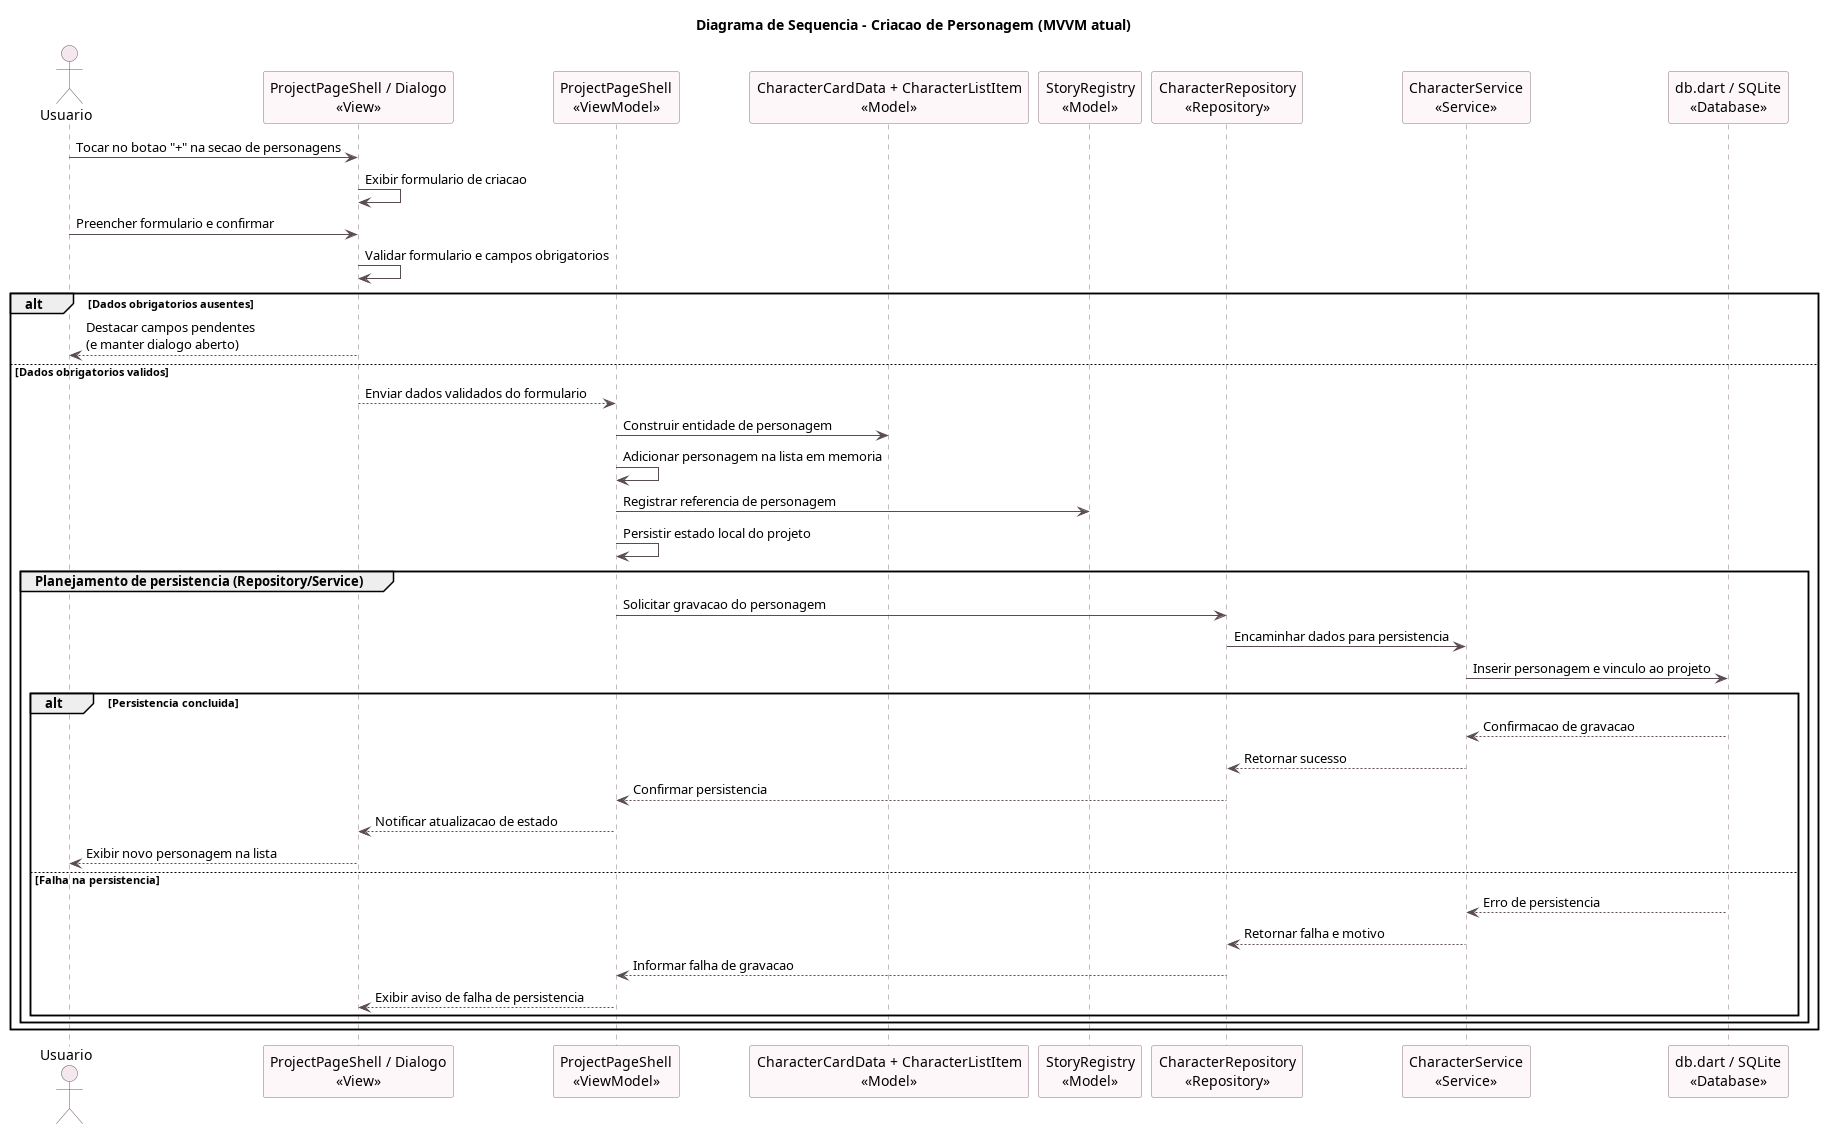

The diagram above was rendered by PlantUML. Its source (embedded in the PNG):
@startuml Diagrama de Sequencia - Criacao de Personagem

title Diagrama de Sequencia - Criacao de Personagem (MVVM atual)

skinparam backgroundColor white
skinparam sequence {
    ArrowColor #5B4B54
    LifeLineBorderColor #8B7380
    LifeLineBackgroundColor #F8F2F5
    ParticipantBorderColor #8B7380
    ParticipantBackgroundColor #FDF7FA
    ActorBorderColor #6C5562
    ActorBackgroundColor #F4E8EE
}

actor "Usuario" as Usuario

participant "ProjectPageShell / Dialogo\n<<View>>" as CharacterView
participant "ProjectPageShell\n<<ViewModel>>" as CharacterVM
participant "CharacterCardData + CharacterListItem\n<<Model>>" as CharacterModel
participant "StoryRegistry\n<<Model>>" as StoryRegistry
participant "CharacterRepository\n<<Repository>>" as CharacterRepository
participant "CharacterService\n<<Service>>" as CharacterService
participant "db.dart / SQLite\n<<Database>>" as SQLiteDB

Usuario -> CharacterView: Tocar no botao "+" na secao de personagens
CharacterView -> CharacterView: Exibir formulario de criacao
Usuario -> CharacterView: Preencher formulario e confirmar
CharacterView -> CharacterView: Validar formulario e campos obrigatorios

alt Dados obrigatorios ausentes
    CharacterView --> Usuario: Destacar campos pendentes\n(e manter dialogo aberto)
else Dados obrigatorios validos
    CharacterView --> CharacterVM: Enviar dados validados do formulario
    CharacterVM -> CharacterModel: Construir entidade de personagem
    CharacterVM -> CharacterVM: Adicionar personagem na lista em memoria
    CharacterVM -> StoryRegistry: Registrar referencia de personagem
    CharacterVM -> CharacterVM: Persistir estado local do projeto

    group Planejamento de persistencia (Repository/Service)
        CharacterVM -> CharacterRepository: Solicitar gravacao do personagem
        CharacterRepository -> CharacterService: Encaminhar dados para persistencia
        CharacterService -> SQLiteDB: Inserir personagem e vinculo ao projeto

        alt Persistencia concluida
            SQLiteDB --> CharacterService: Confirmacao de gravacao
            CharacterService --> CharacterRepository: Retornar sucesso
            CharacterRepository --> CharacterVM: Confirmar persistencia
            CharacterVM --> CharacterView: Notificar atualizacao de estado
            CharacterView --> Usuario: Exibir novo personagem na lista
        else Falha na persistencia
            SQLiteDB --> CharacterService: Erro de persistencia
            CharacterService --> CharacterRepository: Retornar falha e motivo
            CharacterRepository --> CharacterVM: Informar falha de gravacao
            CharacterVM --> CharacterView: Exibir aviso de falha de persistencia
        end
    end
end

@enduml